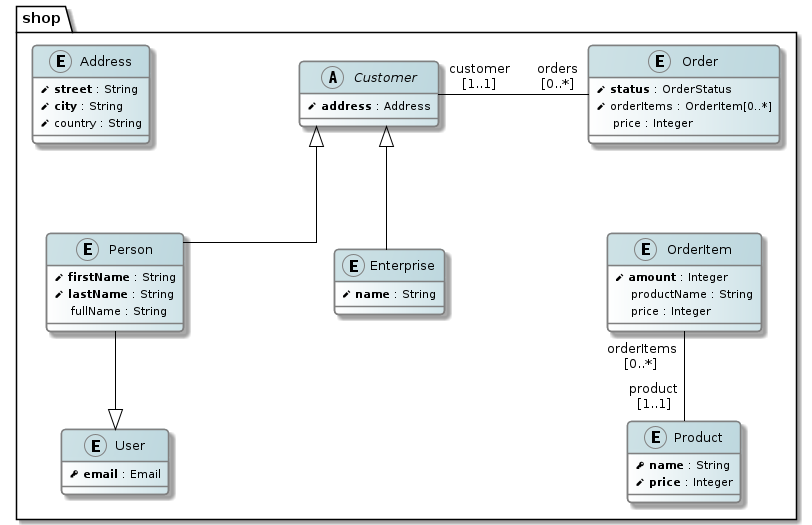

The diagram above was rendered by PlantUML. Its source (embedded in the PNG):
@startuml shop
allow_mixing

skinparam nodesep 150
skinparam ranksep 90

hide stereotype

skinparam padding 2
skinparam roundCorner 8
skinparam linetype ortho

skinparam class {
    BackgroundColor #moccasin
    BorderColor #grey
    ArrowColor #black

    FontSize 13

    BackgroundColor<< AutoMapped >> white|#f9f4cb
    HeaderBackgroundColor<< AutoMapped >> #f4f0c7/#f7f0b9
    FontStyle<< AutoMapped >> italic

    BackgroundColor<< Transfer >> white|#f9f4cb
    HeaderBackgroundColor<< Transfer >> #f4f0c7/#f7f0b9

    BackgroundColor<< MappedService >> white|#d4e5c9
    HeaderBackgroundColor<< MappedService >> #d1e0c5/#c9dcbb
    FontStyle<< MappedService >> italic

    BackgroundColor<< Service >> white|#d4e5c9
    HeaderBackgroundColor<< Service >> #d1e0c5/#c9dcbb

    BackgroundColor<< MappedActor >> white|#dddddd
    HeaderBackgroundColor<< MappedActor >> #dddddd/#dddddd
    FontStyle<< MappedActor >> italic

    BackgroundColor<< Actor >> white|#dddddd
    HeaderBackgroundColor<< Actor >> #dddddd/#dddddd

    BackgroundColor<< Abstract >> white|#cfe3e8
    HeaderBackgroundColor<< Abstract >> #cee2e6/#bed8df
    FontStyle<< Abstract >> italic

    BackgroundColor<< Entity >> white|#cfe3e8
    HeaderBackgroundColor<< Entity >> #cee2e6/#bed8df

    BackgroundColor<< Enumeration >> white|#d6e6c8
    HeaderBackgroundColor<< Enumeration >> #d6e6c8/#c8e0be

    BackgroundColor<< Error >> white|#e69987
    HeaderBackgroundColor<< Error >> #d69080
    FontStyle<< Error >> normal

    BackgroundColor<< numeric >> white|#d6e6c8
    HeaderBackgroundColor<< numeric >> #d6e6c8/#c8e0be

    BackgroundColor<< string >> white|#d6e6c8
    HeaderBackgroundColor<< string >> #d6e6c8/#c8e0be

    BackgroundColor<< date >> white|#d6e6c8
    HeaderBackgroundColor<< date >> #d6e6c8/#c8e0be

    BackgroundColor<< timestamp >> white|#d6e6c8
    HeaderBackgroundColor<< timestamp >> #d6e6c8/#c8e0be

    BackgroundColor<< time >> white|#d6e6c8
    HeaderBackgroundColor<< time >> #d6e6c8/#c8e0be

    BackgroundColor<< binary >> white|#d6e6c8
    HeaderBackgroundColor<< binary >> #d6e6c8/#c8e0be

    BackgroundColor<< boolean >> white|#d6e6c8
    HeaderBackgroundColor<< boolean >> #d6e6c8/#c8e0be

    BackgroundColor<< External >> white|#efefef
    HeaderBackgroundColor<< External >> #dedede/#d7d7d7
    FontColor<< External >> #7f7f7f
    AttributeFontColor<< External >> #7f7f7f
}

package shop {
    class Address << (E,Transparent) Entity >> {
    <&pencil> <b>street</b> : String
    <&pencil> <b>city</b> : String
    <&pencil> country : String
    }
    class User << (E,Transparent) Entity >> {
    <&key> <b>email</b> : Email
    }
    class Customer << (A,Transparent) Abstract >>  {
    <&pencil> <b>address</b> : Address
    }
    class Person << (E,Transparent) Entity >> {
    <&pencil> <b>firstName</b> : String
    <&pencil> <b>lastName</b> : String
    <U+00A0><U+00A0><U+00A0><U+00A0>fullName : String
    }
    class Enterprise << (E,Transparent) Entity >> {
    <&pencil> <b>name</b> : String
    }
    class Order << (E,Transparent) Entity >> {
    <&pencil> <b>status</b> : OrderStatus
    <&pencil> orderItems : OrderItem[0..*]
    <U+00A0><U+00A0><U+00A0><U+00A0>price : Integer
    }
    class OrderItem << (E,Transparent) Entity >> {
    <&pencil> <b>amount</b> : Integer
    <U+00A0><U+00A0><U+00A0><U+00A0>productName : String
    <U+00A0><U+00A0><U+00A0><U+00A0>price : Integer
    }
    class Product << (E,Transparent) Entity >> {
    <&key> <b>name</b> : String
    <&pencil> <b>price</b> : Integer
    }

	Customer  "customer\n[1..1]" -right-   "orders\n[0..*]" Order
	OrderItem  "orderItems\n[0..*] " --   "product\n[1..1]" Product

    Person --|> User
    Person -up-|> Customer
    Enterprise -up-|> Customer

    Order -down[hidden]- OrderItem
}

@enduml